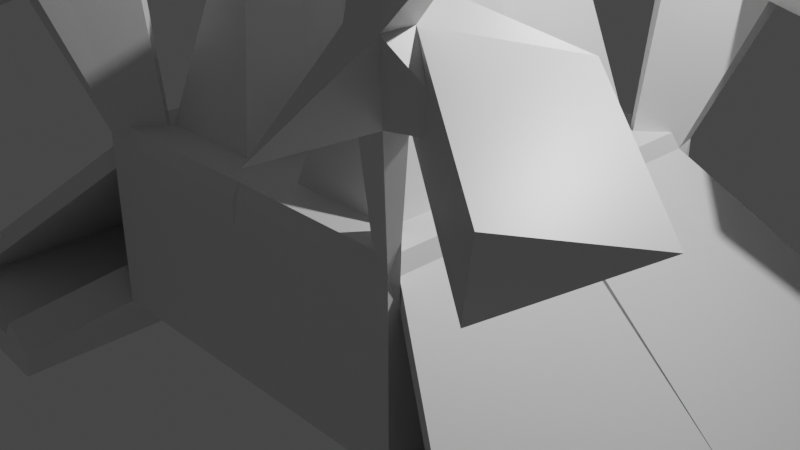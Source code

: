 # Source: safespot.blend  (saved by Blender 2.93.21; exported with 4.5.12 LTS)
import bpy
from mathutils import Matrix  # noqa: F401  (used for matrix-valued properties, if any)

bpy.ops.wm.read_factory_settings(use_empty=True)
scene = bpy.context.scene
scene.name = 'Scene'

# ---- collections
col_collection = bpy.data.collections.new('Collection'); scene.collection.children.link(col_collection)

# ---- materials (node trees are filled in below, after node groups)
mat_material = bpy.data.materials.new('Material')
mat_material.alpha_threshold = 0.0
mat_material.use_transparent_shadow = False
mat_material.line_color = (0.0, 0.0, 0.0, 1.0)

# ---- material node trees
mat_material.use_nodes = True; mat_material.node_tree.nodes.clear()
_N = mat_material.node_tree.nodes; _L = mat_material.node_tree.links
n0 = _N.new('ShaderNodeOutputMaterial'); n0.name = 'Material Output'; n0.location = (300, 300)
n1 = _N.new('ShaderNodeBsdfPrincipled'); n1.name = 'Principled BSDF'; n1.location = (10, 300)
n1.distribution = 'GGX'
n1.subsurface_method = 'BURLEY'
n1.inputs[2].default_value = 0.4
n1.inputs[3].default_value = 1.45
n1.inputs[27].default_value = (0.0, 0.0, 0.0, 1.0)
n1.inputs[28].default_value = 1.0
_L.new(n1.outputs[0], n0.inputs[0])
n0.is_active_output = True

# ---- world
world_world = bpy.data.worlds.new('World'); scene.world = world_world
world_world.use_nodes = True; world_world.node_tree.nodes.clear()
_N = world_world.node_tree.nodes; _L = world_world.node_tree.links
n0 = _N.new('ShaderNodeOutputWorld'); n0.name = 'World Output'; n0.location = (300, 300)
n1 = _N.new('ShaderNodeBackground'); n1.name = 'Background'; n1.location = (10, 300)
n1.inputs[0].default_value = (0.05088, 0.05088, 0.05088, 1.0)
_L.new(n1.outputs[0], n0.inputs[0])
n0.is_active_output = True
world_world.color = (0.05088, 0.05088, 0.05088)
world_world.use_sun_shadow = False
world_world.sun_shadow_jitter_overblur = 0.0

# ---- cameras
cam_camera = bpy.data.cameras.new('Camera')
cam_camera.clip_end = 100.0
cam_camera.ortho_scale = 7.314

# ---- lights
light_light = bpy.data.lights.new('Light', 'POINT')
light_light.transmission_factor = 0.0
light_light.energy = 1000.0
light_light.shadow_soft_size = 0.1
light_light.shadow_maximum_resolution = 0.006
light_light.use_absolute_resolution = True

# ---- meshes
me_cube = bpy.data.meshes.new('Cube')
me_cube.from_pydata([(1.633, 1.633, 1.0), (2.0, 2.0, -1.0), (1.633, 0.3672, 1.0), (2.0, 0.0, -1.0), (0.3672, 1.633, 1.0), (2.384e-07, 2.0, -1.0), (0.3672, 0.3672, 1.0), (2.384e-07, 0.0, -1.0), (1.548, 0.3672, 1.0), (2.384e-07, 0.0, 1.0), (1.866, 0.0, -1.0), (1.866, 2.0, -1.0), (1.911, 0.08935, 1.0), (1.911, 0.0, 1.0), (2.0, 2.0, 0.9107), (0.08935, 1.911, 1.0), (2.384e-07, 1.911, 1.0), (1.548, 1.633, 1.0), (1.789, 1.911, 1.0), (2.384e-07, 1.877, -1.0), (1.866, 1.877, -1.0), (2.0, 1.877, -1.0), (1.633, 1.555, 1.0), (0.3672, 1.555, 1.0), (1.911, 1.798, 1.0), (1.548, 1.555, 1.0), (2.736, 2.732, 3.081), (2.413, 2.732, 3.081), (1.644, 1.844, 3.297), (2.226, 2.516, 3.297), (1.848, 1.844, 3.297), (2.52, 2.516, 3.297), (2.736, 2.434, 3.081), (1.848, 1.656, 3.297), (2.52, 2.245, 3.297), (2.0, 0.0, 0.5708), (1.911, 0.08935, 1.0), (1.911, 0.0, 1.0), (1.974, 0.02617, 0.8373), (0.08935, 1.911, 1.0), (2.384e-07, 2.0, 0.5708), (2.384e-07, 1.911, 1.0), (0.02617, 1.974, 0.8373), (1.866, 2.0, 0.5708), (1.789, 1.911, 1.0), (1.945, 2.106, 1.224), (2.0, 2.0, 0.9107), (1.844, 1.974, 0.8373), (1.911, 1.798, 1.0), (2.0, 1.877, 0.5708), (2.0, 2.0, 0.9107), (2.106, 1.957, 1.223), (1.974, 1.854, 0.8373), (2.475, 2.236, 2.311), (2.311, 2.091, 2.508), (2.243, 2.505, 2.407), (2.092, 2.331, 2.593), (1.616, 1.782, 2.618), (1.782, 1.78, 2.594), (2.487, 2.484, 2.346), (1.787, 1.627, 2.641), (1.784, 1.625, 2.611), (1.923, 1.748, 2.584), (2.164, 1.964, 2.484), (2.47, 3.573, 2.405), (2.47, 3.573, 2.405), (2.47, 3.573, 2.405), (2.47, 3.573, 2.405), (3.812, 2.482, 4.373), (3.812, 2.482, 4.373), (3.812, 2.482, 4.373), (3.812, 2.482, 4.373), (3.279, 1.344, 2.772), (3.279, 1.344, 2.772), (3.279, 1.344, 2.772), (3.279, 1.344, 2.772), (3.3, 2.472, 2.47), (3.3, 2.472, 2.47), (3.3, 2.472, 2.47), (3.3, 2.472, 2.47), (3.998, 3.242, 2.445), (3.737, 3.045, 1.675), (4.541, 2.152, 2.136), (4.541, 2.152, 2.136), (0.9577, 0.961, 3.546), (0.9577, 0.961, 3.546), (0.9577, 0.961, 3.546), (0.9577, 0.961, 3.546), (1.548, 0.0, 1.264), (0.3672, 0.0, 1.264), (0.9577, 0.0, 3.81), (0.9577, 0.0, 3.81), (4.126, 0.0, -1.356), (4.1, 0.0, -1.09), (4.1, 3.141, -1.09), (4.126, 3.164, -1.356), (2.225, 0.0, -1.543), (2.198, 0.0, -1.276), (2.198, 3.141, -1.276), (2.225, 3.164, -1.543), (2.326, 0.0, -0.766), (2.326, 1.877, -0.766), (2.524, 3.141, -1.042), (2.524, 0.0, -1.042), (2.658, 0.0, -1.231), (2.658, 3.141, -1.231), (2.684, 3.164, -1.498), (2.684, 0.0, -1.498)], [], [(6, 8, 88, 89), (22, 2, 12, 24), (6, 23, 4, 15, 16, 9), (20, 21, 3, 10), (15, 39, 41, 16), (45, 44, 18, 56, 55), (2, 8, 6, 9, 13, 12), (14, 46, 45, 55, 59), (15, 18, 44, 39), (21, 49, 35, 3), (5, 40, 43, 11), (3, 35, 37, 13, 9, 7, 10), (22, 24, 54, 63, 62, 61), (24, 12, 36, 48), (7, 9, 16, 41, 40, 5, 19), (4, 17, 18, 15), (19, 20, 10, 7), (22, 25, 8, 2), (0, 17, 25, 22), (5, 11, 20, 19), (24, 48, 51, 53, 54), (11, 43, 46, 14, 1), (11, 1, 21, 20), (17, 0, 58, 57), (17, 4, 23, 25), (28, 30, 31, 29), (29, 31, 26, 27), (31, 34, 71, 69), (30, 33, 34, 31), (51, 50, 14, 59, 53), (0, 22, 61, 60, 58), (1, 14, 50, 49, 21), (18, 17, 57, 56), (35, 38, 37), (38, 36, 37), (39, 42, 41), (42, 40, 41), (43, 47, 44, 45, 46), (48, 52, 49, 50, 51), (43, 40, 42, 47), (47, 42, 39, 44), (38, 35, 92, 93), (38, 52, 48, 36), (37, 36, 12, 13), (56, 57, 28, 29), (55, 56, 29, 27), (32, 53, 78, 76), (61, 62, 60), (60, 62, 54, 34, 33), (62, 63, 54), (57, 58, 30, 28), (58, 60, 33, 30), (53, 32, 80, 81), (27, 26, 64, 65), (67, 66, 65, 64), (59, 55, 66, 67), (55, 27, 65, 66), (26, 59, 67, 64), (69, 71, 70, 68), (32, 26, 68, 70), (34, 32, 70, 71), (26, 31, 69, 68), (74, 75, 73, 72), (34, 54, 74, 72), (32, 34, 72, 73), (54, 53, 75, 74), (78, 79, 77, 76), (53, 59, 79, 78), (26, 32, 76, 77), (59, 26, 77, 79), (81, 80, 82, 83), (75, 53, 81, 83), (32, 73, 82, 80), (73, 75, 83, 82), (86, 87, 85, 84), (23, 6, 85, 87), (25, 23, 87, 86), (8, 25, 86, 84), (89, 88, 90, 91), (8, 84, 90, 88), (84, 85, 91, 90), (85, 6, 89, 91), (105, 104, 97, 98), (35, 49, 95, 92), (49, 52, 94, 95), (52, 38, 93, 94), (96, 99, 98, 97), (106, 105, 98, 99), (107, 106, 99, 96), (104, 107, 96, 97), (21, 3, 100, 101), (103, 102, 101, 100), (98, 21, 101, 102), (97, 98, 102, 103), (93, 92, 107, 104), (92, 95, 106, 107), (95, 94, 105, 106), (94, 93, 104, 105), (107, 106, 105, 102, 103, 104), (102, 105, 98), (97, 21, 98), (3, 21, 97)])
_uv = me_cube.uv_layers.new(name='UVMap')
_uv.uv.foreach_set('vector', [0.8291, 0.7041, 0.6815, 0.7041, 0.6815, 0.7041, 0.8291, 0.7041, 0.6709, 0.5557, 0.6709, 0.7041, 0.6362, 0.7388, 0.6362, 0.5252, 0.8291, 0.7041, 0.8291, 0.5557, 0.8291, 0.5459, 0.8638, 0.5112, 0.875, 0.5112, 0.875, 0.75, 0.3583, 0.5154, 0.375, 0.5154, 0.375, 0.75, 0.3583, 0.75, 0.625, 0.2612, 0.625, 0.2612, 0.625, 0.25, 0.625, 0.25, 0.6138, 0.4833, 0.625, 0.4736, 0.625, 0.4736, 0.625, 0.4736, 0.6138, 0.4833, 0.6709, 0.7041, 0.6815, 0.7041, 0.8291, 0.7041, 0.875, 0.75, 0.6362, 0.75, 0.6362, 0.7388, 0.6138, 0.5, 0.6138, 0.5, 0.6138, 0.4833, 0.6138, 0.4833, 0.6138, 0.5, 0.625, 0.2612, 0.625, 0.4736, 0.625, 0.4736, 0.625, 0.2612, 0.375, 0.5154, 0.5713, 0.5154, 0.5713, 0.75, 0.375, 0.75, 0.375, 0.25, 0.5713, 0.25, 0.5713, 0.4833, 0.375, 0.4833, 0.375, 0.75, 0.5713, 0.75, 0.625, 0.7612, 0.625, 0.7612, 0.625, 1.0, 0.375, 1.0, 0.375, 0.7667, 0.6709, 0.5557, 0.6362, 0.5252, 0.6362, 0.5252, 0.6451, 0.533, 0.6616, 0.5475, 0.6709, 0.5557, 0.6362, 0.5252, 0.6362, 0.7388, 0.6362, 0.7388, 0.6362, 0.5252, 0.375, 0.0, 0.625, 0.0, 0.625, 0.2388, 0.625, 0.2388, 0.5713, 0.25, 0.375, 0.25, 0.375, 0.2346, 0.8291, 0.5459, 0.6815, 0.5459, 0.6514, 0.5112, 0.8638, 0.5112, 0.125, 0.5154, 0.3583, 0.5154, 0.3583, 0.75, 0.125, 0.75, 0.6709, 0.5557, 0.6815, 0.5557, 0.6815, 0.7041, 0.6709, 0.7041, 0.6709, 0.5459, 0.6815, 0.5459, 0.6815, 0.5557, 0.6709, 0.5557, 0.125, 0.5, 0.3583, 0.5, 0.3583, 0.5154, 0.125, 0.5154, 0.6362, 0.5252, 0.6362, 0.5252, 0.6138, 0.5154, 0.6138, 0.5154, 0.6362, 0.5252, 0.375, 0.4833, 0.5713, 0.4833, 0.6138, 0.5, 0.6138, 0.5, 0.375, 0.5, 0.3583, 0.5, 0.375, 0.5, 0.375, 0.5154, 0.3583, 0.5154, 0.6815, 0.5459, 0.6709, 0.5459, 0.6709, 0.5459, 0.6815, 0.5459, 0.6815, 0.5459, 0.8291, 0.5459, 0.8291, 0.5557, 0.6815, 0.5557, 0.6815, 0.5459, 0.6709, 0.5459, 0.6362, 0.5112, 0.6514, 0.5112, 0.625, 0.4736, 0.625, 0.4888, 0.6138, 0.5, 0.6138, 0.4833, 0.6362, 0.5112, 0.6362, 0.5252, 0.6362, 0.5252, 0.6362, 0.5112, 0.6709, 0.5459, 0.6709, 0.5557, 0.6362, 0.5252, 0.6362, 0.5112, 0.6138, 0.5154, 0.6138, 0.5, 0.6138, 0.5, 0.6138, 0.5, 0.6138, 0.5154, 0.6709, 0.5459, 0.6709, 0.5557, 0.6709, 0.5557, 0.6709, 0.5557, 0.6709, 0.5459, 0.375, 0.5, 0.6138, 0.5, 0.6138, 0.5, 0.5713, 0.5154, 0.375, 0.5154, 0.6514, 0.5112, 0.6815, 0.5459, 0.6815, 0.5459, 0.6514, 0.5112, 0.5713, 0.75, 0.6047, 0.75, 0.6138, 0.75, 0.6047, 0.75, 0.6138, 0.7388, 0.6138, 0.75, 0.625, 0.2612, 0.6047, 0.25, 0.6138, 0.25, 0.6047, 0.25, 0.5713, 0.25, 0.6138, 0.25, 0.5713, 0.4833, 0.6047, 0.4805, 0.625, 0.4736, 0.6138, 0.4833, 0.6138, 0.5, 0.6362, 0.5252, 0.6079, 0.5183, 0.5713, 0.5154, 0.6138, 0.5, 0.6138, 0.5154, 0.5713, 0.4833, 0.5713, 0.25, 0.6138, 0.2533, 0.6138, 0.4805, 0.6138, 0.4805, 0.6138, 0.2533, 0.625, 0.2612, 0.625, 0.4736, 0.6047, 0.75, 0.5713, 0.75, 0.5713, 0.75, 0.6047, 0.75, 0.6138, 0.7467, 0.6138, 0.5183, 0.6362, 0.5252, 0.6362, 0.7388, 0.625, 0.75, 0.625, 0.7388, 0.625, 0.7388, 0.625, 0.75, 0.6514, 0.5112, 0.6815, 0.5459, 0.6815, 0.5459, 0.6514, 0.5112, 0.6138, 0.4833, 0.625, 0.4736, 0.625, 0.4736, 0.6138, 0.4833, 0.6138, 0.5154, 0.6138, 0.5154, 0.6138, 0.5154, 0.6138, 0.5154, 0.6709, 0.5557, 0.6616, 0.5475, 0.6709, 0.5557, 0.6709, 0.5557, 0.6616, 0.5475, 0.6362, 0.5252, 0.6362, 0.5252, 0.6709, 0.5557, 0.6616, 0.5475, 0.6451, 0.533, 0.6362, 0.5252, 0.6815, 0.5459, 0.6709, 0.5459, 0.6709, 0.5459, 0.6815, 0.5459, 0.6709, 0.5459, 0.6709, 0.5557, 0.6709, 0.5557, 0.6709, 0.5459, 0.6138, 0.5154, 0.6138, 0.5154, 0.6138, 0.5154, 0.6138, 0.5154, 0.6138, 0.4833, 0.6138, 0.5, 0.6138, 0.5, 0.6138, 0.4833, 0.6138, 0.5, 0.6138, 0.4833, 0.6138, 0.4833, 0.6138, 0.5, 0.6138, 0.5, 0.6138, 0.4833, 0.6138, 0.4833, 0.6138, 0.5, 0.6138, 0.4833, 0.6138, 0.4833, 0.6138, 0.4833, 0.6138, 0.4833, 0.6138, 0.5, 0.6138, 0.5, 0.6138, 0.5, 0.6138, 0.5, 0.6362, 0.5112, 0.6362, 0.5252, 0.6138, 0.5154, 0.6138, 0.5, 0.6138, 0.5154, 0.6138, 0.5, 0.6138, 0.5, 0.6138, 0.5154, 0.6362, 0.5252, 0.6138, 0.5154, 0.6138, 0.5154, 0.6362, 0.5252, 0.6138, 0.5, 0.625, 0.4888, 0.625, 0.4888, 0.6138, 0.5, 0.6362, 0.5252, 0.6138, 0.5154, 0.6138, 0.5154, 0.6362, 0.5252, 0.6362, 0.5252, 0.6362, 0.5252, 0.6362, 0.5252, 0.6362, 0.5252, 0.6138, 0.5154, 0.6362, 0.5252, 0.6362, 0.5252, 0.6138, 0.5154, 0.6362, 0.5252, 0.6138, 0.5154, 0.6138, 0.5154, 0.6362, 0.5252, 0.6138, 0.5154, 0.6138, 0.5, 0.6138, 0.5, 0.6138, 0.5154, 0.6138, 0.5154, 0.6138, 0.5, 0.6138, 0.5, 0.6138, 0.5154, 0.6138, 0.5, 0.6138, 0.5154, 0.6138, 0.5154, 0.6138, 0.5, 0.6138, 0.5, 0.6138, 0.5, 0.6138, 0.5, 0.6138, 0.5, 0.6138, 0.5154, 0.6138, 0.5154, 0.6138, 0.5154, 0.6138, 0.5154, 0.6138, 0.5154, 0.6138, 0.5154, 0.6138, 0.5154, 0.6138, 0.5154, 0.6138, 0.5154, 0.6138, 0.5154, 0.6138, 0.5154, 0.6138, 0.5154, 0.6138, 0.5154, 0.6138, 0.5154, 0.6138, 0.5154, 0.6138, 0.5154, 0.6815, 0.5557, 0.8291, 0.5557, 0.8291, 0.7041, 0.6815, 0.7041, 0.8291, 0.5557, 0.8291, 0.7041, 0.8291, 0.7041, 0.8291, 0.5557, 0.6815, 0.5557, 0.8291, 0.5557, 0.8291, 0.5557, 0.6815, 0.5557, 0.6815, 0.7041, 0.6815, 0.5557, 0.6815, 0.5557, 0.6815, 0.7041, 0.8291, 0.7041, 0.6815, 0.7041, 0.6815, 0.7041, 0.8291, 0.7041, 0.6815, 0.7041, 0.6815, 0.7041, 0.6815, 0.7041, 0.6815, 0.7041, 0.6815, 0.7041, 0.8291, 0.7041, 0.8291, 0.7041, 0.6815, 0.7041, 0.8291, 0.7041, 0.8291, 0.7041, 0.8291, 0.7041, 0.8291, 0.7041, 0.6138, 0.5183, 0.6138, 0.7467, 0.6138, 0.7467, 0.6138, 0.5183, 0.5713, 0.75, 0.5713, 0.5154, 0.5713, 0.5154, 0.5713, 0.75, 0.5713, 0.5154, 0.6079, 0.5183, 0.6079, 0.5183, 0.5713, 0.5154, 0.6138, 0.5183, 0.6138, 0.7467, 0.6138, 0.7467, 0.6138, 0.5183, 0.5713, 0.75, 0.5713, 0.5154, 0.6138, 0.5183, 0.6138, 0.7467, 0.5713, 0.5154, 0.6079, 0.5183, 0.6079, 0.5183, 0.5713, 0.5154, 0.5713, 0.75, 0.5713, 0.5154, 0.5713, 0.5154, 0.5713, 0.75, 0.6047, 0.75, 0.5713, 0.75, 0.5713, 0.75, 0.6047, 0.75, 0.375, 0.5154, 0.375, 0.75, 0.375, 0.75, 0.375, 0.5154, 0.6138, 0.7467, 0.6138, 0.5183, 0.375, 0.5154, 0.375, 0.75, 0.0, 0.0, 0.0, 0.0, 0.0, 0.0, 0.0, 0.0, 0.6138, 0.7467, 0.6138, 0.5183, 0.6138, 0.5183, 0.6138, 0.7467, 0.6047, 0.75, 0.5713, 0.75, 0.5713, 0.75, 0.6047, 0.75, 0.5713, 0.75, 0.5713, 0.5154, 0.5713, 0.5154, 0.5713, 0.75, 0.5713, 0.5154, 0.6079, 0.5183, 0.6079, 0.5183, 0.5713, 0.5154, 0.6138, 0.5183, 0.6138, 0.7467, 0.6138, 0.7467, 0.6138, 0.5183, 0.5713, 0.75, 0.5713, 0.5154, 0.6079, 0.5183, 0.6138, 0.5183, 0.6138, 0.7467, 0.6047, 0.75, 0.0, 0.0, 0.0, 0.0, 0.0, 0.0, 0.6138, 0.7467, 0.0, 0.0, 0.0, 0.0, 0.375, 0.75, 0.375, 0.5154, 0.6138, 0.7467])
me_cube.materials.append(mat_material)
me_cube.use_remesh_preserve_volume = False
me_cube.use_remesh_preserve_attributes = False
me_cube.use_mirror_vertex_groups = False
me_cube.update()

# ---- objects
ob_cube = bpy.data.objects.new('Cube', me_cube)
ob_light = bpy.data.objects.new('Light', light_light)
ob_camera = bpy.data.objects.new('Camera', cam_camera)

# ---- transforms, parenting, visibility, modifiers, constraints
ob_cube.location = (0.0, 0.0, 0.0)
ob_cube.lock_rotations_4d = False
ob_cube.empty_display_type = 'ARROWS'
ob_cube.lineart.crease_threshold = 0.0
_m = ob_cube.modifiers.new('Mirror', 'MIRROR')
_m.use_axis = (True, True, False)
_m.use_clip = True
ob_light.location = (4.076, 1.005, 5.904)
ob_light.rotation_euler = (0.6503, 0.05522, 1.866)
ob_light.lock_rotations_4d = False
ob_light.empty_display_type = 'ARROWS'
ob_light.color = (0.0, 0.0, 0.0, 0.0)
ob_light.lineart.crease_threshold = 0.0
ob_camera.location = (7.359, -6.926, 4.958)
ob_camera.rotation_euler = (1.109, 0.0, 0.8149)
ob_camera.lock_rotations_4d = False
ob_camera.empty_display_type = 'ARROWS'
ob_camera.color = (0.0, 0.0, 0.0, 0.0)
ob_camera.display_type = 'WIRE'
ob_camera.lineart.crease_threshold = 0.0

# ---- collection membership
col_collection.objects.link(ob_cube)
col_collection.objects.link(ob_light)
col_collection.objects.link(ob_camera)

# ---- scene / render settings (as saved in the file)
scene.camera = ob_camera
scene.frame_start = 1; scene.frame_end = 250; scene.frame_set(1)
scene.render.engine = 'BLENDER_EEVEE_NEXT'
scene.cycles.use_denoising = False
scene.cycles.samples = 128
scene.cycles.sampling_pattern = 'TABULATED_SOBOL'
scene.cycles.use_adaptive_sampling = False
scene.cycles.use_light_tree = False
scene.view_settings.view_transform = 'Filmic'
bpy.context.view_layer.update()
